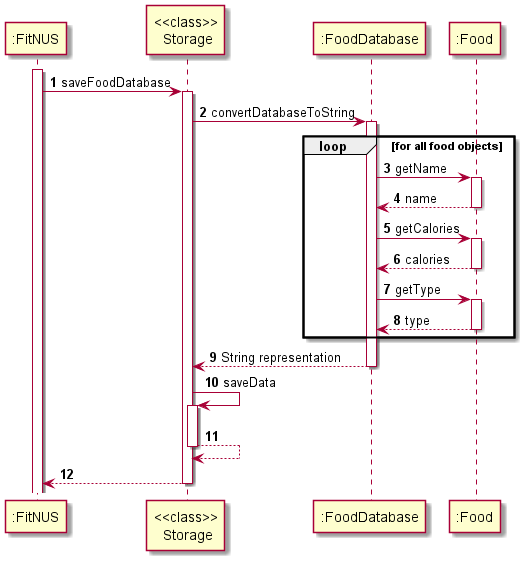

The diagram above was rendered by PlantUML. Its source (embedded in the PNG):
@startuml
'https://plantuml.com/sequence-diagram

autonumber

activate ":FitNUS"
":FitNUS" -> "<<class>>\n Storage": saveFoodDatabase
activate "<<class>>\n Storage"
"<<class>>\n Storage" -> ":FoodDatabase" : convertDatabaseToString
activate ":FoodDatabase"
loop for all food objects
":FoodDatabase" -> ":Food" : getName
activate ":Food"
return name
":FoodDatabase" -> ":Food" : getCalories
activate ":Food"
return calories
":FoodDatabase" -> ":Food" : getType
activate ":Food"
return type
end
return String representation
"<<class>>\n Storage" -> "<<class>>\n Storage" : saveData
activate "<<class>>\n Storage"
return
return


@enduml